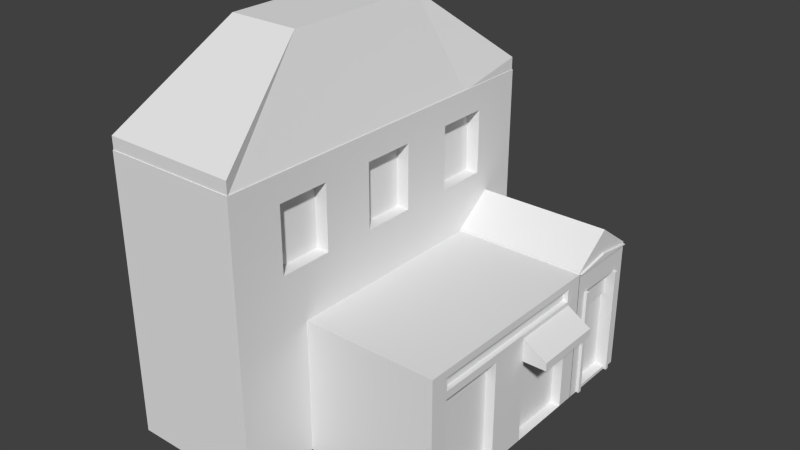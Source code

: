 # Source: Pub.blend  (saved by Blender 2.73.0; exported with 4.5.12 LTS)
import bpy
from mathutils import Matrix  # noqa: F401  (used for matrix-valued properties, if any)

bpy.ops.wm.read_factory_settings(use_empty=True)
scene = bpy.context.scene
scene.name = 'Scene'

# ---- collections
col_collection_1 = bpy.data.collections.new('Collection 1'); scene.collection.children.link(col_collection_1)

# ---- materials (node trees are filled in below, after node groups)
mat_material = bpy.data.materials.new('Material')
mat_material.alpha_threshold = 0.0
mat_material.use_transparent_shadow = False
mat_material.roughness = 0.5
mat_material.line_color = (0.0, 0.0, 0.0, 1.0)

# ---- material node trees

# ---- world
world_world = bpy.data.worlds.new('World'); scene.world = world_world
world_world.color = (0.05088, 0.05088, 0.05088)
world_world.use_sun_shadow = False
world_world.sun_shadow_jitter_overblur = 0.0
world_world.cycles.sampling_method = 'MANUAL'
world_world.cycles.sample_map_resolution = 256

# ---- meshes
me_cube_008 = bpy.data.meshes.new('Cube.008')
me_cube_008.from_pydata([(-1.0, -1.011, -1.0), (-1.0, 1.0, -1.0), (1.0, 1.0, -1.0), (1.0, -1.011, -1.0), (-1.0, -1.011, 0.01011), (-1.0, 1.0, 0.01011), (1.0, 1.0, 0.01011), (1.0, -1.011, 0.01011), (-0.5275, -0.4159, 6.168), (-0.5275, 0.4054, 6.168), (-1.0, 0.5846, -1.0), (-1.0, -0.5951, -1.0), (0.5275, 0.4054, 6.168), (0.5275, -0.4159, 6.168), (1.0, -0.5951, -1.0), (1.0, 0.5846, -1.0)], [], [(9, 5, 1, 10), (5, 6, 2, 1), (13, 7, 3, 14), (7, 4, 0, 3), (10, 1, 2, 15), (12, 6, 5, 9), (7, 13, 8, 4), (13, 12, 9, 8), (0, 11, 14, 3), (11, 10, 15, 14), (6, 12, 15, 2), (12, 13, 14, 15), (4, 8, 11, 0), (8, 9, 10, 11)])
me_cube_008.use_remesh_preserve_volume = False
me_cube_008.use_remesh_preserve_attributes = False
me_cube_008.use_mirror_vertex_groups = False
me_cube_008.update()
me_cube_007 = bpy.data.meshes.new('Cube.007')
me_cube_007.from_pydata([(-1.0, -1.0, -1.0), (-1.0, 1.0, -1.0), (1.0, 1.0, -1.0), (1.0, -1.0, -1.0), (-1.0, -1.0, 5.294), (-1.0, 1.0, 5.294), (1.0, 1.0, 1.0), (1.0, -1.0, 1.0)], [], [(4, 5, 1, 0), (5, 6, 2, 1), (6, 7, 3, 2), (7, 4, 0, 3), (7, 6, 5, 4)])
me_cube_007.use_remesh_preserve_volume = False
me_cube_007.use_remesh_preserve_attributes = False
me_cube_007.use_mirror_vertex_groups = False
me_cube_007.update()
me_cube_005 = bpy.data.meshes.new('Cube.005')
me_cube_005.from_pydata([(1.0, 1.71, -1.0), (1.0, -1.71, -1.0), (-1.0, -1.71, -1.0), (-1.0, 1.71, -1.0), (1.0, 1.71, 3.13), (1.0, -1.71, 3.13), (-1.0, -1.71, 3.13), (-1.0, 1.71, 3.13), (1.0, 1.71, 1.065), (1.0, -1.71, 1.065), (-1.0, -1.71, 1.065), (-1.0, 1.71, 1.065), (1.0, 1.221, -1.0), (1.0, 0.7328, -1.0), (1.0, 0.2443, -1.0), (1.0, -0.2443, -1.0), (1.0, -0.7328, -1.0), (1.0, -1.221, -1.0), (-1.0, -1.221, -1.0), (-1.0, -0.7328, -1.0), (-1.0, -0.2443, -1.0), (-1.0, 0.2443, -1.0), (-1.0, 0.7328, -1.0), (-1.0, 1.221, -1.0), (1.0, 1.221, 3.13), (1.0, 0.7328, 3.13), (1.0, 0.2443, 3.13), (1.0, -0.2443, 3.13), (1.0, -0.7328, 3.13), (1.0, -1.221, 3.13), (-1.0, -1.221, 3.13), (-1.0, -0.7328, 3.13), (-1.0, -0.2443, 3.13), (-1.0, 0.2443, 3.13), (-1.0, 0.7328, 3.13), (-1.0, 1.221, 3.13), (-1.0, -1.221, 1.065), (-1.0, -0.7328, 1.065), (-1.0, -0.2443, 1.065), (-1.0, 0.2443, 1.065), (-1.0, 0.7328, 1.065), (-1.0, 1.221, 1.065), (1.0, 1.221, 1.065), (1.0, 0.7328, 1.065), (1.0, 0.2443, 1.065), (1.0, -0.2443, 1.065), (1.0, -0.7328, 1.065), (1.0, -1.221, 1.065), (1.0, 1.71, 1.791), (1.0, 1.71, 2.746), (1.0, -1.71, 1.791), (1.0, -1.71, 2.746), (-1.0, -1.71, 1.791), (-1.0, -1.71, 2.746), (-1.0, 1.71, 1.791), (-1.0, 1.71, 2.746), (-1.0, -1.221, 2.746), (-1.0, -1.221, 1.791), (-1.0, -0.7328, 2.746), (-1.0, -0.7328, 1.791), (-1.0, -0.2443, 2.746), (-1.0, -0.2443, 1.791), (-1.0, 0.2443, 2.746), (-1.0, 0.2443, 1.791), (-1.0, 0.7328, 2.746), (-1.0, 0.7328, 1.791), (-1.0, 1.221, 2.746), (-1.0, 1.221, 1.791), (1.0, 1.221, 2.746), (1.0, 1.221, 1.791), (1.0, 0.7328, 2.746), (1.0, 0.7328, 1.791), (1.0, 0.2443, 2.746), (1.0, 0.2443, 1.791), (1.0, -0.2443, 2.746), (1.0, -0.2443, 1.791), (1.0, -0.7328, 2.746), (1.0, -0.7328, 1.791), (1.0, -1.221, 2.746), (1.0, -1.221, 1.791), (0.8066, 1.221, 2.746), (0.8066, 1.221, 1.791), (0.8066, 0.7328, 2.746), (0.8066, 0.7328, 1.791), (0.8066, 0.2443, 2.746), (0.8066, 0.2443, 1.791), (0.8066, -0.2443, 2.746), (0.8066, -0.2443, 1.791), (0.8066, -0.7328, 2.746), (0.8066, -0.7328, 1.791), (0.8066, -1.221, 2.746), (0.8066, -1.221, 1.791)], [], [(17, 1, 2, 18), (29, 30, 6, 5), (78, 29, 5, 51), (51, 5, 6, 53), (66, 35, 7, 55), (8, 0, 3, 11), (48, 8, 11, 54), (23, 41, 11, 3), (1, 9, 10, 2), (17, 47, 9, 1), (0, 8, 42, 12), (12, 42, 43, 13), (13, 43, 44, 14), (14, 44, 45, 15), (15, 45, 46, 16), (16, 46, 47, 17), (2, 10, 36, 18), (18, 36, 37, 19), (19, 37, 38, 20), (20, 38, 39, 21), (21, 39, 40, 22), (22, 40, 41, 23), (53, 6, 30, 56), (56, 30, 31, 58), (58, 31, 32, 60), (60, 32, 33, 62), (62, 33, 34, 64), (64, 34, 35, 66), (49, 4, 24, 68), (68, 24, 25, 70), (70, 25, 26, 72), (72, 26, 27, 74), (74, 27, 28, 76), (76, 28, 29, 78), (4, 7, 35, 24), (24, 35, 34, 25), (25, 34, 33, 26), (26, 33, 32, 27), (27, 32, 31, 28), (28, 31, 30, 29), (0, 12, 23, 3), (12, 13, 22, 23), (13, 14, 21, 22), (14, 15, 20, 21), (15, 16, 19, 20), (16, 17, 18, 19), (46, 77, 79, 47), (72, 74, 86, 84), (45, 75, 77, 46), (75, 74, 76, 77), (44, 73, 75, 45), (71, 69, 81, 83), (43, 71, 73, 44), (71, 70, 72, 73), (42, 69, 71, 43), (68, 70, 82, 80), (8, 48, 69, 42), (48, 49, 68, 69), (40, 65, 67, 41), (65, 64, 66, 67), (39, 63, 65, 40), (63, 62, 64, 65), (38, 61, 63, 39), (61, 60, 62, 63), (37, 59, 61, 38), (59, 58, 60, 61), (36, 57, 59, 37), (57, 56, 58, 59), (10, 52, 57, 36), (52, 53, 56, 57), (4, 49, 55, 7), (49, 48, 54, 55), (41, 67, 54, 11), (67, 66, 55, 54), (9, 50, 52, 10), (50, 51, 53, 52), (47, 79, 50, 9), (79, 78, 51, 50), (89, 88, 90, 91), (85, 84, 86, 87), (81, 80, 82, 83), (75, 73, 85, 87), (76, 78, 90, 88), (79, 77, 89, 91), (78, 79, 91, 90), (77, 76, 88, 89), (74, 75, 87, 86), (73, 72, 84, 85), (70, 71, 83, 82), (69, 68, 80, 81)])
me_cube_005.materials.append(mat_material)
me_cube_005.use_remesh_preserve_volume = False
me_cube_005.use_remesh_preserve_attributes = False
me_cube_005.use_mirror_vertex_groups = False
me_cube_005.update()
me_cube_002 = bpy.data.meshes.new('Cube.002')
me_cube_002.from_pydata([(1.0, 0.1517, -1.0), (1.0, -1.0, -1.0), (-1.0, -1.0, -1.0), (-1.0, 0.1517, -1.0), (1.0, 0.1517, -0.2734), (1.0, -1.0, -0.2734), (-1.0, -1.0, -0.2734), (-1.0, 0.1517, -0.2734), (1.0, -0.4242, -1.0), (-1.0, -0.4241, -1.0), (1.0, -0.4242, 8.658), (-1.0, -0.4241, 8.658), (1.0, 0.1517, -0.8504), (1.0, -1.0, -0.8504), (-1.0, -1.0, -0.8504), (-1.0, 0.1517, -0.8504), (-1.0, -0.4241, 0.989), (1.0, -0.4242, 0.989), (1.032, 0.1517, -1.0), (1.032, -1.0, -1.0), (1.032, -0.4242, -1.0), (1.032, 0.1517, -0.8504), (1.032, -1.0, -0.8504), (1.032, -0.4242, 0.989)], [], [(8, 1, 2, 9), (10, 11, 6, 5), (17, 10, 5, 13), (13, 5, 6, 14), (16, 11, 7, 15), (12, 0, 3, 15), (14, 6, 11, 16), (12, 4, 10, 17), (4, 7, 11, 10), (0, 8, 9, 3), (12, 17, 23, 21), (2, 14, 16, 9), (4, 12, 15, 7), (9, 16, 15, 3), (1, 13, 14, 2), (17, 13, 22, 23), (18, 21, 23, 20), (20, 23, 22, 19), (13, 1, 19, 22), (0, 12, 21, 18), (8, 0, 18, 20), (1, 8, 20, 19)])
me_cube_002.materials.append(mat_material)
me_cube_002.use_remesh_preserve_volume = False
me_cube_002.use_remesh_preserve_attributes = False
me_cube_002.use_mirror_vertex_groups = False
me_cube_002.update()
me_cube_001 = bpy.data.meshes.new('Cube.001')
me_cube_001.from_pydata([(1.0, 0.1517, -1.0), (1.0, -1.0, -1.0), (-1.0, -1.0, -1.0), (-1.0, 0.1517, -1.0), (1.0, 0.1517, 1.0), (1.0, -1.0, 1.0), (-1.0, -1.0, 1.0), (-1.0, 0.1517, 1.0), (1.0, -0.07421, -1.0), (1.0, -0.7741, -1.0), (-1.0, -0.7741, -1.0), (-1.0, -0.07421, -1.0), (1.0, -0.07422, 1.0), (1.0, -0.7741, 1.0), (-1.0, -0.7741, 1.0), (-1.0, -0.07421, 1.0), (1.0, 0.1517, 0.9448), (1.0, -1.0, 0.9448), (-1.0, -1.0, 0.9448), (-1.0, 0.1517, 0.9448), (-1.0, -0.7741, 0.9448), (-1.0, -0.07421, 0.9448), (1.0, -0.07422, 0.9448), (1.0, -0.7741, 0.9448), (-1.0, -0.7741, 0.6472), (-1.0, -0.07421, 0.6472), (1.0, -0.07422, 0.6472), (1.0, -0.7741, 0.6472), (1.0, 0.1517, 0.6472), (1.0, -1.0, 0.6472), (-1.0, -1.0, 0.6472), (-1.0, 0.1517, 0.6472), (-1.0, -0.7741, -0.9505), (-1.0, -0.07421, -0.9505), (1.0, -0.07421, -0.9505), (1.0, -0.7741, -0.9505), (1.0, 0.1517, -0.9505), (1.0, -1.0, -0.9505), (-1.0, -1.0, -0.9505), (-1.0, 0.1517, -0.9505), (0.8476, -0.07422, 0.6472), (0.8476, -0.7741, 0.6472), (0.8476, -0.07421, -0.9505), (0.8476, -0.7741, -0.9505), (1.0, 0.1517, 0.2642), (1.0, -1.0, 0.2642), (-1.0, -1.0, 0.2642), (-1.0, 0.1517, 0.2642), (-1.0, -0.7741, 0.2642), (-1.0, -0.07421, 0.2642), (1.0, -0.07422, 0.2642), (1.0, -0.7741, 0.2642), (0.8476, -0.07422, 0.2642), (0.8476, -0.7741, 0.2642), (0.8843, -0.07422, 0.6472), (0.8843, -0.7741, 0.6472), (0.8843, -0.07422, 0.2642), (0.8843, -0.7741, 0.2642), (-1.0, -0.02155, -1.0), (-1.0, -0.02155, 1.0), (1.0, -0.02155, -1.0), (1.0, -0.02155, 1.0), (1.0, -0.02155, 0.9448), (-1.0, -0.02155, 0.9448), (-1.0, -0.02155, 0.6472), (1.0, -0.02155, 0.6472), (1.0, -0.02155, -0.9505), (-1.0, -0.02155, -0.9505), (1.0, -0.02155, 0.2642), (-1.0, -0.02155, 0.2642), (1.0, -0.8329, -1.0), (1.0, -0.8329, 1.0), (-1.0, -0.8329, -1.0), (-1.0, -0.8329, 1.0), (-1.0, -0.8329, 0.9448), (1.0, -0.8329, 0.9448), (1.0, -0.8329, 0.6472), (-1.0, -0.8329, 0.6472), (-1.0, -0.8329, -0.9505), (1.0, -0.8329, -0.9505), (-1.0, -0.8329, 0.2642), (1.0, -0.8329, 0.2642), (1.043, -0.07421, -1.0), (1.043, -0.7741, -1.0), (1.043, -0.07422, 0.6472), (1.043, -0.7741, 0.6472), (1.043, -0.07421, -0.9505), (1.043, -0.7741, -0.9505), (1.043, -0.07422, 0.2642), (1.043, -0.7741, 0.2642), (1.043, -0.02155, -1.0), (1.043, -0.02155, 0.6472), (1.043, -0.02155, -0.9505), (1.043, -0.02155, 0.2642), (1.043, -0.8329, -1.0), (1.043, -0.8329, 0.6472), (1.043, -0.8329, -0.9505), (1.043, -0.8329, 0.2642)], [], [(70, 1, 2, 72), (71, 73, 6, 5), (75, 71, 5, 17), (17, 5, 6, 18), (63, 59, 7, 19), (36, 0, 3, 39), (74, 73, 14, 20), (20, 14, 15, 21), (62, 61, 12, 22), (22, 12, 13, 23), (61, 59, 15, 12), (12, 15, 14, 13), (60, 8, 11, 58), (8, 9, 10, 11), (26, 22, 23, 27), (65, 62, 22, 26), (24, 20, 21, 25), (77, 74, 20, 24), (4, 16, 19, 7), (64, 63, 19, 31), (29, 17, 18, 30), (76, 75, 17, 29), (81, 76, 29, 45), (45, 29, 30, 46), (69, 64, 31, 47), (80, 77, 24, 48), (48, 24, 25, 49), (35, 51, 89, 87), (35, 34, 42, 43), (16, 28, 31, 19), (8, 34, 35, 9), (76, 81, 97, 95), (10, 32, 33, 11), (72, 78, 32, 10), (58, 67, 39, 3), (1, 37, 38, 2), (70, 79, 37, 1), (44, 36, 39, 47), (53, 52, 56, 57), (51, 35, 43, 53), (50, 26, 40, 52), (26, 27, 41, 40), (34, 50, 52, 42), (27, 51, 53, 41), (42, 52, 53, 43), (28, 44, 47, 31), (27, 76, 95, 85), (32, 48, 49, 33), (78, 80, 48, 32), (67, 69, 47, 39), (37, 45, 46, 38), (79, 81, 45, 37), (56, 54, 55, 57), (41, 53, 57, 55), (52, 40, 54, 56), (40, 41, 55, 54), (33, 49, 69, 67), (36, 44, 68, 66), (11, 33, 67, 58), (0, 36, 66, 60), (44, 28, 65, 68), (49, 25, 64, 69), (25, 21, 63, 64), (28, 16, 62, 65), (0, 60, 58, 3), (4, 7, 59, 61), (16, 4, 61, 62), (21, 15, 59, 63), (9, 35, 87, 83), (38, 46, 80, 78), (8, 60, 90, 82), (2, 38, 78, 72), (46, 30, 77, 80), (51, 27, 85, 89), (27, 23, 75, 76), (30, 18, 74, 77), (18, 6, 73, 74), (23, 13, 71, 75), (13, 14, 73, 71), (9, 70, 72, 10), (93, 91, 84, 88), (90, 92, 86, 82), (92, 93, 88, 86), (87, 89, 97, 96), (83, 87, 96, 94), (89, 85, 95, 97), (60, 66, 92, 90), (66, 68, 93, 92), (70, 9, 83, 94), (65, 26, 84, 91), (26, 50, 88, 84), (34, 8, 82, 86), (50, 34, 86, 88), (68, 65, 91, 93), (79, 70, 94, 96), (81, 79, 96, 97)])
me_cube_001.materials.append(mat_material)
me_cube_001.use_remesh_preserve_volume = False
me_cube_001.use_remesh_preserve_attributes = False
me_cube_001.use_mirror_vertex_groups = False
me_cube_001.update()
me_cube = bpy.data.meshes.new('Cube')
me_cube.from_pydata([(1.0, 1.0, -1.0), (1.0, -1.0, -1.0), (-1.0, -1.0, -1.0), (-1.0, 1.0, -1.0), (1.0, 1.0, 1.0), (1.0, -1.0, 1.0), (-1.0, -1.0, 1.0), (-1.0, 1.0, 1.0), (1.0, 1.0, 0.5746), (1.0, -1.0, 0.5746), (-1.0, -1.0, 0.5746), (-1.0, 1.0, 0.5746), (1.0, 1.0, 0.6917), (1.0, 1.0, 0.8829), (1.0, -1.0, 0.6917), (1.0, -1.0, 0.8829), (-1.0, -1.0, 0.6917), (-1.0, -1.0, 0.8829), (-1.0, 1.0, 0.6917), (-1.0, 1.0, 0.8829), (1.0, 0.8276, -1.0), (1.0, -0.8276, -1.0), (-1.0, -0.8276, -1.0), (-1.0, 0.8276, -1.0), (1.0, 0.8276, 1.0), (1.0, -0.8276, 1.0), (-1.0, -0.8276, 1.0), (-1.0, 0.8276, 1.0), (-1.0, -0.8276, 0.5746), (-1.0, 0.8276, 0.5746), (1.0, 0.8276, 0.5746), (1.0, -0.8276, 0.5746), (-1.0, -0.8276, 0.6917), (-1.0, 0.8276, 0.6917), (-1.0, -0.8276, 0.8829), (-1.0, 0.8276, 0.8829), (1.0, 0.8276, 0.6917), (1.0, -0.8276, 0.6917), (1.0, 0.8276, 0.8829), (1.0, -0.8276, 0.8829), (0.9265, 0.8276, 0.6917), (0.9265, -0.8276, 0.6917), (0.9265, 0.8276, 0.8829), (0.9265, -0.8276, 0.8829), (1.0, 0.1953, -1.0), (1.0, -0.1953, -1.0), (-1.0, -0.1953, -1.0), (-1.0, 0.1953, -1.0), (1.0, 0.1953, 1.0), (1.0, -0.1953, 1.0), (-1.0, -0.1953, 1.0), (-1.0, 0.1953, 1.0), (-1.0, -0.1953, 0.5746), (-1.0, 0.1953, 0.5746), (1.0, 0.1953, 0.5746), (1.0, -0.1953, 0.5746), (-1.0, -0.1953, 0.6917), (-1.0, 0.1953, 0.6917), (-1.0, -0.1953, 0.8829), (-1.0, 0.1953, 0.8829), (1.0, 0.1953, 0.6917), (1.0, -0.1953, 0.6917), (1.0, 0.1953, 0.8829), (1.0, -0.1953, 0.8829), (0.9265, 0.1953, 0.6917), (0.9265, -0.1953, 0.6917), (0.9265, 0.1953, 0.8829), (0.9265, -0.1953, 0.8829), (0.8526, 0.8276, -1.0), (0.8526, -0.8276, -1.0), (0.8526, 0.8276, 0.5746), (0.8526, -0.8276, 0.5746), (0.8526, 0.1953, -1.0), (0.8526, -0.1953, -1.0), (0.8526, 0.1953, 0.5746), (0.8526, -0.1953, 0.5746)], [], [(21, 1, 2, 22), (25, 26, 6, 5), (39, 25, 5, 15), (15, 5, 6, 17), (35, 27, 7, 19), (8, 0, 3, 11), (12, 8, 11, 18), (23, 29, 11, 3), (1, 9, 10, 2), (21, 31, 9, 1), (4, 13, 19, 7), (13, 12, 18, 19), (29, 33, 18, 11), (33, 35, 19, 18), (9, 14, 16, 10), (14, 15, 17, 16), (31, 37, 14, 9), (37, 39, 15, 14), (12, 13, 38, 36), (39, 37, 41, 43), (8, 12, 36, 30), (55, 61, 37, 31), (16, 17, 34, 32), (57, 59, 35, 33), (10, 16, 32, 28), (53, 57, 33, 29), (0, 8, 30, 20), (54, 44, 72, 74), (2, 10, 28, 22), (47, 53, 29, 23), (17, 6, 26, 34), (59, 51, 27, 35), (13, 4, 24, 38), (63, 49, 25, 39), (4, 7, 27, 24), (49, 50, 26, 25), (0, 20, 23, 3), (45, 21, 22, 46), (65, 67, 43, 41), (36, 38, 42, 40), (63, 39, 43, 67), (60, 36, 40, 64), (37, 61, 65, 41), (61, 60, 64, 65), (38, 62, 66, 42), (62, 63, 67, 66), (40, 42, 66, 64), (64, 66, 67, 65), (20, 44, 47, 23), (44, 45, 46, 47), (24, 27, 51, 48), (48, 51, 50, 49), (38, 24, 48, 62), (62, 48, 49, 63), (34, 26, 50, 58), (58, 50, 51, 59), (22, 28, 52, 46), (46, 52, 53, 47), (45, 55, 75, 73), (44, 54, 55, 45), (28, 32, 56, 52), (52, 56, 57, 53), (32, 34, 58, 56), (56, 58, 59, 57), (30, 36, 60, 54), (54, 60, 61, 55), (73, 75, 71, 69), (68, 70, 74, 72), (30, 54, 74, 70), (31, 21, 69, 71), (20, 30, 70, 68), (55, 31, 71, 75)])
me_cube.materials.append(mat_material)
me_cube.use_remesh_preserve_volume = False
me_cube.use_remesh_preserve_attributes = False
me_cube.use_mirror_vertex_groups = False
me_cube.update()

# ---- objects
ob_cube_004 = bpy.data.objects.new('Cube.004', me_cube_008)
ob_cube_003 = bpy.data.objects.new('Cube.003', me_cube_007)
ob_cube_005 = bpy.data.objects.new('Cube.005', me_cube_005)
ob_cube_002 = bpy.data.objects.new('Cube.002', me_cube_002)
ob_cube_001 = bpy.data.objects.new('Cube.001', me_cube_001)
ob_cube = bpy.data.objects.new('Cube', me_cube)

# ---- transforms, parenting, visibility, modifiers, constraints
ob_cube_004.location = (-10.06, 0.07245, 21.78)
ob_cube_004.scale = (5.017, 13.59, 1.0)
ob_cube_004.lineart.crease_threshold = 0.0
ob_cube_003.location = (5.78, 4.102, 6.831)
ob_cube_003.scale = (1.068, 2.659, 0.3094)
ob_cube_003.lineart.crease_threshold = 0.0
ob_cube_005.location = (-10.05, 0.0, 5.082)
ob_cube_005.scale = (5.042, 8.023, 5.042)
ob_cube_005.lock_rotations_4d = False
ob_cube_005.empty_display_type = 'ARROWS'
ob_cube_005.lineart.crease_threshold = 0.0
ob_cube_002.location = (0.0, 13.02, 10.34)
ob_cube_002.scale = (5.042, 5.042, 0.2358)
ob_cube_002.lock_rotations_4d = False
ob_cube_002.empty_display_type = 'ARROWS'
ob_cube_002.lineart.crease_threshold = 0.0
ob_cube_001.location = (0.0, 13.02, 5.082)
ob_cube_001.scale = (5.042, 5.042, 5.042)
ob_cube_001.lock_rotations_4d = False
ob_cube_001.empty_display_type = 'ARROWS'
ob_cube_001.lineart.crease_threshold = 0.0
ob_cube.location = (0.0, 0.0, 5.082)
ob_cube.scale = (5.042, 8.023, 5.042)
ob_cube.lock_rotations_4d = False
ob_cube.empty_display_type = 'ARROWS'
ob_cube.lineart.crease_threshold = 0.0

# ---- collection membership
col_collection_1.objects.link(ob_cube_004)
col_collection_1.objects.link(ob_cube_003)
col_collection_1.objects.link(ob_cube_005)
col_collection_1.objects.link(ob_cube_002)
col_collection_1.objects.link(ob_cube_001)
col_collection_1.objects.link(ob_cube)

# ---- scene / render settings (as saved in the file)
scene.frame_start = 1; scene.frame_end = 250; scene.frame_set(1)
scene.render.engine = 'BLENDER_EEVEE_NEXT'
scene.render.resolution_percentage = 50
scene.render.dither_intensity = 0.0
scene.cycles.use_denoising = False
scene.cycles.samples = 10
scene.cycles.sampling_pattern = 'TABULATED_SOBOL'
scene.cycles.light_sampling_threshold = 0.0
scene.cycles.use_adaptive_sampling = False
scene.cycles.use_light_tree = False
scene.cycles.blur_glossy = 0.0
scene.cycles.pixel_filter_type = 'GAUSSIAN'
scene.cycles.sample_clamp_indirect = 0.0
scene.view_settings.view_transform = 'Standard'
bpy.context.view_layer.update()

# ---- added for rendering (the .blend has no active camera and no usable light): camera, sun
cam_auto = bpy.data.cameras.new('AutoCamera')
cam_auto.lens = 50.0
cam_auto.sensor_width = 36.0
cam_auto.clip_end = 1000.0
ob_auto_camera = bpy.data.objects.new('AutoCamera', cam_auto)
scene.collection.objects.link(ob_auto_camera)
ob_auto_camera.location = (37.4327, -49.8291, 47.2383)
ob_auto_camera.rotation_euler = (1.09748, -7.21219e-08, 0.694738)
scene.camera = ob_auto_camera
light_auto_sun = bpy.data.lights.new('AutoSun', 'SUN')
light_auto_sun.energy = 3.0
light_auto_sun.angle = 0.0523599
ob_auto_sun = bpy.data.objects.new('AutoSun', light_auto_sun)
scene.collection.objects.link(ob_auto_sun)
ob_auto_sun.rotation_euler = (0.872665, 0.174533, 0.523599)
bpy.context.view_layer.update()
